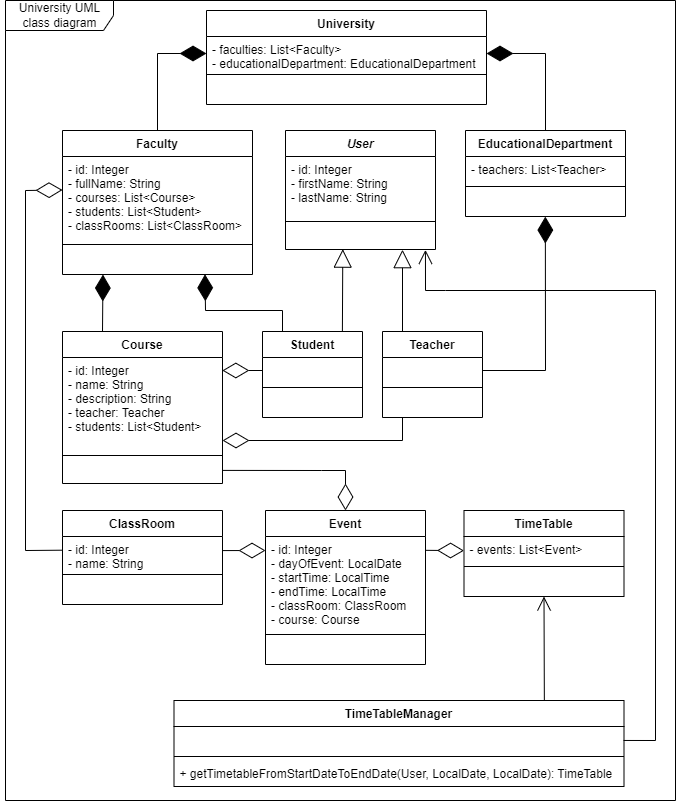

The diagram above was exported from draw.io. Its source (the exported page's mxGraphModel, read from the mxfile embedded in the PNG):
<mxGraphModel dx="2066" dy="927" grid="1" gridSize="10" guides="1" tooltips="1" connect="1" arrows="1" fold="1" page="1" pageScale="1" pageWidth="583" pageHeight="827" math="0" shadow="0">
  <root>
    <mxCell id="0" />
    <mxCell id="1" parent="0" />
    <mxCell id="nS6bDSJzzxCFfr0Nf_a--57" value="University UML class diagram" style="shape=umlFrame;whiteSpace=wrap;html=1;width=108;height=30;" parent="1" vertex="1">
      <mxGeometry y="10" width="670" height="800" as="geometry" />
    </mxCell>
    <mxCell id="nS6bDSJzzxCFfr0Nf_a--1" value="Course" style="swimlane;fontStyle=1;align=center;verticalAlign=top;childLayout=stackLayout;horizontal=1;startSize=26;horizontalStack=0;resizeParent=1;resizeParentMax=0;resizeLast=0;collapsible=1;marginBottom=0;" parent="1" vertex="1">
      <mxGeometry x="57" y="341" width="160" height="152" as="geometry" />
    </mxCell>
    <mxCell id="nS6bDSJzzxCFfr0Nf_a--2" value="- id: Integer&#10;- name: String&#10;- description: String&#10;- teacher: Teacher&#10;- students: List&lt;Student&gt;" style="text;strokeColor=none;fillColor=none;align=left;verticalAlign=top;spacingLeft=4;spacingRight=4;overflow=hidden;rotatable=0;points=[[0,0.5],[1,0.5]];portConstraint=eastwest;" parent="nS6bDSJzzxCFfr0Nf_a--1" vertex="1">
      <mxGeometry y="26" width="160" height="94" as="geometry" />
    </mxCell>
    <mxCell id="nS6bDSJzzxCFfr0Nf_a--3" value="" style="line;strokeWidth=1;fillColor=none;align=left;verticalAlign=middle;spacingTop=-1;spacingLeft=3;spacingRight=3;rotatable=0;labelPosition=right;points=[];portConstraint=eastwest;" parent="nS6bDSJzzxCFfr0Nf_a--1" vertex="1">
      <mxGeometry y="120" width="160" height="8" as="geometry" />
    </mxCell>
    <mxCell id="nS6bDSJzzxCFfr0Nf_a--4" value=" " style="text;strokeColor=none;fillColor=none;align=left;verticalAlign=top;spacingLeft=4;spacingRight=4;overflow=hidden;rotatable=0;points=[[0,0.5],[1,0.5]];portConstraint=eastwest;" parent="nS6bDSJzzxCFfr0Nf_a--1" vertex="1">
      <mxGeometry y="128" width="160" height="24" as="geometry" />
    </mxCell>
    <mxCell id="nS6bDSJzzxCFfr0Nf_a--6" value="User" style="swimlane;fontStyle=3;align=center;verticalAlign=top;childLayout=stackLayout;horizontal=1;startSize=26;horizontalStack=0;resizeParent=1;resizeParentMax=0;resizeLast=0;collapsible=1;marginBottom=0;" parent="1" vertex="1">
      <mxGeometry x="280" y="140" width="150" height="119" as="geometry" />
    </mxCell>
    <mxCell id="nS6bDSJzzxCFfr0Nf_a--7" value="- id: Integer&#10;- firstName: String&#10;- lastName: String&#10;" style="text;strokeColor=none;fillColor=none;align=left;verticalAlign=top;spacingLeft=4;spacingRight=4;overflow=hidden;rotatable=0;points=[[0,0.5],[1,0.5]];portConstraint=eastwest;" parent="nS6bDSJzzxCFfr0Nf_a--6" vertex="1">
      <mxGeometry y="26" width="150" height="61" as="geometry" />
    </mxCell>
    <mxCell id="nS6bDSJzzxCFfr0Nf_a--8" value="" style="line;strokeWidth=1;fillColor=none;align=left;verticalAlign=middle;spacingTop=-1;spacingLeft=3;spacingRight=3;rotatable=0;labelPosition=right;points=[];portConstraint=eastwest;" parent="nS6bDSJzzxCFfr0Nf_a--6" vertex="1">
      <mxGeometry y="87" width="150" height="8" as="geometry" />
    </mxCell>
    <mxCell id="nS6bDSJzzxCFfr0Nf_a--9" value=" " style="text;strokeColor=none;fillColor=none;align=left;verticalAlign=top;spacingLeft=4;spacingRight=4;overflow=hidden;rotatable=0;points=[[0,0.5],[1,0.5]];portConstraint=eastwest;" parent="nS6bDSJzzxCFfr0Nf_a--6" vertex="1">
      <mxGeometry y="95" width="150" height="24" as="geometry" />
    </mxCell>
    <mxCell id="nS6bDSJzzxCFfr0Nf_a--12" value="Student" style="swimlane;fontStyle=1;align=center;verticalAlign=top;childLayout=stackLayout;horizontal=1;startSize=26;horizontalStack=0;resizeParent=1;resizeParentMax=0;resizeLast=0;collapsible=1;marginBottom=0;" parent="1" vertex="1">
      <mxGeometry x="257" y="341" width="100" height="86" as="geometry" />
    </mxCell>
    <mxCell id="nS6bDSJzzxCFfr0Nf_a--13" value=" " style="text;strokeColor=none;fillColor=none;align=left;verticalAlign=top;spacingLeft=4;spacingRight=4;overflow=hidden;rotatable=0;points=[[0,0.5],[1,0.5]];portConstraint=eastwest;" parent="nS6bDSJzzxCFfr0Nf_a--12" vertex="1">
      <mxGeometry y="26" width="100" height="26" as="geometry" />
    </mxCell>
    <mxCell id="nS6bDSJzzxCFfr0Nf_a--14" value="" style="line;strokeWidth=1;fillColor=none;align=left;verticalAlign=middle;spacingTop=-1;spacingLeft=3;spacingRight=3;rotatable=0;labelPosition=right;points=[];portConstraint=eastwest;" parent="nS6bDSJzzxCFfr0Nf_a--12" vertex="1">
      <mxGeometry y="52" width="100" height="8" as="geometry" />
    </mxCell>
    <mxCell id="nS6bDSJzzxCFfr0Nf_a--15" value=" " style="text;strokeColor=none;fillColor=none;align=left;verticalAlign=top;spacingLeft=4;spacingRight=4;overflow=hidden;rotatable=0;points=[[0,0.5],[1,0.5]];portConstraint=eastwest;" parent="nS6bDSJzzxCFfr0Nf_a--12" vertex="1">
      <mxGeometry y="60" width="100" height="26" as="geometry" />
    </mxCell>
    <mxCell id="nS6bDSJzzxCFfr0Nf_a--16" value="Teacher" style="swimlane;fontStyle=1;align=center;verticalAlign=top;childLayout=stackLayout;horizontal=1;startSize=26;horizontalStack=0;resizeParent=1;resizeParentMax=0;resizeLast=0;collapsible=1;marginBottom=0;" parent="1" vertex="1">
      <mxGeometry x="377" y="341" width="100" height="86" as="geometry" />
    </mxCell>
    <mxCell id="nS6bDSJzzxCFfr0Nf_a--17" value=" " style="text;strokeColor=none;fillColor=none;align=left;verticalAlign=top;spacingLeft=4;spacingRight=4;overflow=hidden;rotatable=0;points=[[0,0.5],[1,0.5]];portConstraint=eastwest;" parent="nS6bDSJzzxCFfr0Nf_a--16" vertex="1">
      <mxGeometry y="26" width="100" height="26" as="geometry" />
    </mxCell>
    <mxCell id="nS6bDSJzzxCFfr0Nf_a--18" value="" style="line;strokeWidth=1;fillColor=none;align=left;verticalAlign=middle;spacingTop=-1;spacingLeft=3;spacingRight=3;rotatable=0;labelPosition=right;points=[];portConstraint=eastwest;" parent="nS6bDSJzzxCFfr0Nf_a--16" vertex="1">
      <mxGeometry y="52" width="100" height="8" as="geometry" />
    </mxCell>
    <mxCell id="nS6bDSJzzxCFfr0Nf_a--19" value=" " style="text;strokeColor=none;fillColor=none;align=left;verticalAlign=top;spacingLeft=4;spacingRight=4;overflow=hidden;rotatable=0;points=[[0,0.5],[1,0.5]];portConstraint=eastwest;" parent="nS6bDSJzzxCFfr0Nf_a--16" vertex="1">
      <mxGeometry y="60" width="100" height="26" as="geometry" />
    </mxCell>
    <mxCell id="nS6bDSJzzxCFfr0Nf_a--22" value="" style="endArrow=block;endSize=16;endFill=0;html=1;rounded=0;entryX=0.78;entryY=1.007;entryDx=0;entryDy=0;entryPerimeter=0;" parent="1" edge="1" target="nS6bDSJzzxCFfr0Nf_a--9">
      <mxGeometry width="160" relative="1" as="geometry">
        <mxPoint x="397" y="341" as="sourcePoint" />
        <mxPoint x="397" y="259.9979999999999" as="targetPoint" />
      </mxGeometry>
    </mxCell>
    <mxCell id="nS6bDSJzzxCFfr0Nf_a--28" value="Faculty" style="swimlane;fontStyle=1;align=center;verticalAlign=top;childLayout=stackLayout;horizontal=1;startSize=26;horizontalStack=0;resizeParent=1;resizeParentMax=0;resizeLast=0;collapsible=1;marginBottom=0;" parent="1" vertex="1">
      <mxGeometry x="57" y="140" width="190" height="144" as="geometry" />
    </mxCell>
    <mxCell id="nS6bDSJzzxCFfr0Nf_a--29" value="- id: Integer&#10;- fullName: String&#10;- courses: List&lt;Course&gt;&#10;- students: List&lt;Student&gt;&#10;- classRooms: List&lt;ClassRoom&gt;" style="text;strokeColor=none;fillColor=none;align=left;verticalAlign=top;spacingLeft=4;spacingRight=4;overflow=hidden;rotatable=0;points=[[0,0.5],[1,0.5]];portConstraint=eastwest;" parent="nS6bDSJzzxCFfr0Nf_a--28" vertex="1">
      <mxGeometry y="26" width="190" height="84" as="geometry" />
    </mxCell>
    <mxCell id="nS6bDSJzzxCFfr0Nf_a--30" value="" style="line;strokeWidth=1;fillColor=none;align=left;verticalAlign=middle;spacingTop=-1;spacingLeft=3;spacingRight=3;rotatable=0;labelPosition=right;points=[];portConstraint=eastwest;" parent="nS6bDSJzzxCFfr0Nf_a--28" vertex="1">
      <mxGeometry y="110" width="190" height="8" as="geometry" />
    </mxCell>
    <mxCell id="nS6bDSJzzxCFfr0Nf_a--31" value=" " style="text;strokeColor=none;fillColor=none;align=left;verticalAlign=top;spacingLeft=4;spacingRight=4;overflow=hidden;rotatable=0;points=[[0,0.5],[1,0.5]];portConstraint=eastwest;" parent="nS6bDSJzzxCFfr0Nf_a--28" vertex="1">
      <mxGeometry y="118" width="190" height="26" as="geometry" />
    </mxCell>
    <mxCell id="nS6bDSJzzxCFfr0Nf_a--33" value="" style="endArrow=diamondThin;endFill=1;endSize=24;html=1;rounded=0;entryX=0.213;entryY=1.002;entryDx=0;entryDy=0;entryPerimeter=0;exitX=0.25;exitY=0;exitDx=0;exitDy=0;" parent="1" source="nS6bDSJzzxCFfr0Nf_a--1" target="nS6bDSJzzxCFfr0Nf_a--31" edge="1">
      <mxGeometry width="160" relative="1" as="geometry">
        <mxPoint x="177" y="301" as="sourcePoint" />
        <mxPoint x="87" y="271" as="targetPoint" />
      </mxGeometry>
    </mxCell>
    <mxCell id="nS6bDSJzzxCFfr0Nf_a--36" value="" style="endArrow=diamondThin;endFill=1;endSize=24;html=1;rounded=0;exitX=0.2;exitY=0;exitDx=0;exitDy=0;exitPerimeter=0;entryX=0.75;entryY=0.993;entryDx=0;entryDy=0;entryPerimeter=0;" parent="1" source="nS6bDSJzzxCFfr0Nf_a--12" edge="1" target="nS6bDSJzzxCFfr0Nf_a--31">
      <mxGeometry width="160" relative="1" as="geometry">
        <mxPoint x="157.15999999999997" y="340.95" as="sourcePoint" />
        <mxPoint x="157" y="280" as="targetPoint" />
        <Array as="points">
          <mxPoint x="277" y="320" />
          <mxPoint x="200" y="320" />
        </Array>
      </mxGeometry>
    </mxCell>
    <mxCell id="nS6bDSJzzxCFfr0Nf_a--37" value="" style="endArrow=block;endSize=16;endFill=0;html=1;rounded=0;entryX=0.382;entryY=0.985;entryDx=0;entryDy=0;entryPerimeter=0;" parent="1" edge="1" target="nS6bDSJzzxCFfr0Nf_a--9">
      <mxGeometry width="160" relative="1" as="geometry">
        <mxPoint x="336.89" y="340.99999999999994" as="sourcePoint" />
        <mxPoint x="337" y="260" as="targetPoint" />
      </mxGeometry>
    </mxCell>
    <mxCell id="nS6bDSJzzxCFfr0Nf_a--43" value="" style="endArrow=diamondThin;endFill=0;endSize=24;html=1;rounded=0;entryX=0;entryY=0.5;entryDx=0;entryDy=0;" parent="1" edge="1">
      <mxGeometry width="160" relative="1" as="geometry">
        <mxPoint x="257" y="380" as="sourcePoint" />
        <mxPoint x="216.84000000000003" y="380" as="targetPoint" />
      </mxGeometry>
    </mxCell>
    <mxCell id="nS6bDSJzzxCFfr0Nf_a--45" value="" style="endArrow=diamondThin;endFill=0;endSize=24;html=1;rounded=0;entryX=0;entryY=0.5;entryDx=0;entryDy=0;exitX=0.2;exitY=0.998;exitDx=0;exitDy=0;exitPerimeter=0;" parent="1" source="nS6bDSJzzxCFfr0Nf_a--19" edge="1">
      <mxGeometry width="160" relative="1" as="geometry">
        <mxPoint x="397" y="430" as="sourcePoint" />
        <mxPoint x="217.00000000000003" y="450" as="targetPoint" />
        <Array as="points">
          <mxPoint x="397" y="450" />
        </Array>
      </mxGeometry>
    </mxCell>
    <mxCell id="nS6bDSJzzxCFfr0Nf_a--46" value="Event" style="swimlane;fontStyle=1;align=center;verticalAlign=top;childLayout=stackLayout;horizontal=1;startSize=26;horizontalStack=0;resizeParent=1;resizeParentMax=0;resizeLast=0;collapsible=1;marginBottom=0;" parent="1" vertex="1">
      <mxGeometry x="260" y="520" width="160" height="154" as="geometry" />
    </mxCell>
    <mxCell id="nS6bDSJzzxCFfr0Nf_a--47" value="- id: Integer&#10;- dayOfEvent: LocalDate&#10;- startTime: LocalTime&#10;- endTime: LocalTime&#10;- classRoom: ClassRoom&#10;- course: Course" style="text;strokeColor=none;fillColor=none;align=left;verticalAlign=top;spacingLeft=4;spacingRight=4;overflow=hidden;rotatable=0;points=[[0,0.5],[1,0.5]];portConstraint=eastwest;" parent="nS6bDSJzzxCFfr0Nf_a--46" vertex="1">
      <mxGeometry y="26" width="160" height="94" as="geometry" />
    </mxCell>
    <mxCell id="nS6bDSJzzxCFfr0Nf_a--48" value="" style="line;strokeWidth=1;fillColor=none;align=left;verticalAlign=middle;spacingTop=-1;spacingLeft=3;spacingRight=3;rotatable=0;labelPosition=right;points=[];portConstraint=eastwest;" parent="nS6bDSJzzxCFfr0Nf_a--46" vertex="1">
      <mxGeometry y="120" width="160" height="8" as="geometry" />
    </mxCell>
    <mxCell id="nS6bDSJzzxCFfr0Nf_a--49" value=" " style="text;strokeColor=none;fillColor=none;align=left;verticalAlign=top;spacingLeft=4;spacingRight=4;overflow=hidden;rotatable=0;points=[[0,0.5],[1,0.5]];portConstraint=eastwest;" parent="nS6bDSJzzxCFfr0Nf_a--46" vertex="1">
      <mxGeometry y="128" width="160" height="26" as="geometry" />
    </mxCell>
    <mxCell id="nS6bDSJzzxCFfr0Nf_a--50" value="" style="endArrow=diamondThin;endFill=0;endSize=24;html=1;rounded=0;entryX=0.5;entryY=0;entryDx=0;entryDy=0;exitX=1.002;exitY=0.454;exitDx=0;exitDy=0;exitPerimeter=0;" parent="1" source="nS6bDSJzzxCFfr0Nf_a--4" target="nS6bDSJzzxCFfr0Nf_a--46" edge="1">
      <mxGeometry width="160" relative="1" as="geometry">
        <mxPoint x="220" y="480" as="sourcePoint" />
        <mxPoint x="487" y="590" as="targetPoint" />
        <Array as="points">
          <mxPoint x="316" y="480" />
          <mxPoint x="340" y="480" />
        </Array>
      </mxGeometry>
    </mxCell>
    <mxCell id="nS6bDSJzzxCFfr0Nf_a--51" value="TimeTableManager" style="swimlane;fontStyle=1;align=center;verticalAlign=top;childLayout=stackLayout;horizontal=1;startSize=26;horizontalStack=0;resizeParent=1;resizeParentMax=0;resizeLast=0;collapsible=1;marginBottom=0;" parent="1" vertex="1">
      <mxGeometry x="168.5" y="710" width="450" height="86" as="geometry" />
    </mxCell>
    <mxCell id="nS6bDSJzzxCFfr0Nf_a--52" value=" " style="text;strokeColor=none;fillColor=none;align=left;verticalAlign=top;spacingLeft=4;spacingRight=4;overflow=hidden;rotatable=0;points=[[0,0.5],[1,0.5]];portConstraint=eastwest;" parent="nS6bDSJzzxCFfr0Nf_a--51" vertex="1">
      <mxGeometry y="26" width="450" height="26" as="geometry" />
    </mxCell>
    <mxCell id="nS6bDSJzzxCFfr0Nf_a--53" value="" style="line;strokeWidth=1;fillColor=none;align=left;verticalAlign=middle;spacingTop=-1;spacingLeft=3;spacingRight=3;rotatable=0;labelPosition=right;points=[];portConstraint=eastwest;" parent="nS6bDSJzzxCFfr0Nf_a--51" vertex="1">
      <mxGeometry y="52" width="450" height="8" as="geometry" />
    </mxCell>
    <mxCell id="nS6bDSJzzxCFfr0Nf_a--54" value="+ getTimetableFromStartDateToEndDate(User, LocalDate, LocalDate): TimeTable" style="text;strokeColor=none;fillColor=none;align=left;verticalAlign=top;spacingLeft=4;spacingRight=4;overflow=hidden;rotatable=0;points=[[0,0.5],[1,0.5]];portConstraint=eastwest;" parent="nS6bDSJzzxCFfr0Nf_a--51" vertex="1">
      <mxGeometry y="60" width="450" height="26" as="geometry" />
    </mxCell>
    <mxCell id="nS6bDSJzzxCFfr0Nf_a--56" value="" style="endArrow=open;endFill=1;endSize=12;html=1;rounded=0;exitX=0.999;exitY=0.537;exitDx=0;exitDy=0;exitPerimeter=0;entryX=0.933;entryY=1.017;entryDx=0;entryDy=0;entryPerimeter=0;" parent="1" source="nS6bDSJzzxCFfr0Nf_a--52" target="nS6bDSJzzxCFfr0Nf_a--9" edge="1">
      <mxGeometry width="160" relative="1" as="geometry">
        <mxPoint x="620" y="750" as="sourcePoint" />
        <mxPoint x="420" y="260" as="targetPoint" />
        <Array as="points">
          <mxPoint x="650" y="750" />
          <mxPoint x="650" y="300" />
          <mxPoint x="440" y="300" />
          <mxPoint x="420" y="300" />
        </Array>
      </mxGeometry>
    </mxCell>
    <mxCell id="EHsp_xylHEKycxsd7Jp0-1" value="TimeTable" style="swimlane;fontStyle=1;align=center;verticalAlign=top;childLayout=stackLayout;horizontal=1;startSize=26;horizontalStack=0;resizeParent=1;resizeParentMax=0;resizeLast=0;collapsible=1;marginBottom=0;" parent="1" vertex="1">
      <mxGeometry x="458.5" y="520" width="160" height="86" as="geometry" />
    </mxCell>
    <mxCell id="EHsp_xylHEKycxsd7Jp0-2" value="- events: List&lt;Event&gt;" style="text;strokeColor=none;fillColor=none;align=left;verticalAlign=top;spacingLeft=4;spacingRight=4;overflow=hidden;rotatable=0;points=[[0,0.5],[1,0.5]];portConstraint=eastwest;" parent="EHsp_xylHEKycxsd7Jp0-1" vertex="1">
      <mxGeometry y="26" width="160" height="26" as="geometry" />
    </mxCell>
    <mxCell id="EHsp_xylHEKycxsd7Jp0-3" value="" style="line;strokeWidth=1;fillColor=none;align=left;verticalAlign=middle;spacingTop=-1;spacingLeft=3;spacingRight=3;rotatable=0;labelPosition=right;points=[];portConstraint=eastwest;" parent="EHsp_xylHEKycxsd7Jp0-1" vertex="1">
      <mxGeometry y="52" width="160" height="8" as="geometry" />
    </mxCell>
    <mxCell id="EHsp_xylHEKycxsd7Jp0-4" value=" " style="text;strokeColor=none;fillColor=none;align=left;verticalAlign=top;spacingLeft=4;spacingRight=4;overflow=hidden;rotatable=0;points=[[0,0.5],[1,0.5]];portConstraint=eastwest;" parent="EHsp_xylHEKycxsd7Jp0-1" vertex="1">
      <mxGeometry y="60" width="160" height="26" as="geometry" />
    </mxCell>
    <mxCell id="EHsp_xylHEKycxsd7Jp0-5" value="" style="endArrow=diamondThin;endFill=0;endSize=24;html=1;rounded=0;entryX=0;entryY=0.543;entryDx=0;entryDy=0;exitX=1;exitY=0.147;exitDx=0;exitDy=0;exitPerimeter=0;entryPerimeter=0;" parent="1" source="nS6bDSJzzxCFfr0Nf_a--47" target="EHsp_xylHEKycxsd7Jp0-2" edge="1">
      <mxGeometry width="160" relative="1" as="geometry">
        <mxPoint x="400" y="590" as="sourcePoint" />
        <mxPoint x="435.34" y="611" as="targetPoint" />
      </mxGeometry>
    </mxCell>
    <mxCell id="EHsp_xylHEKycxsd7Jp0-6" value="" style="endArrow=open;endFill=1;endSize=12;html=1;rounded=0;entryX=0.5;entryY=1;entryDx=0;entryDy=0;exitX=0.823;exitY=0.004;exitDx=0;exitDy=0;exitPerimeter=0;" parent="1" source="nS6bDSJzzxCFfr0Nf_a--51" target="EHsp_xylHEKycxsd7Jp0-1" edge="1">
      <mxGeometry width="160" relative="1" as="geometry">
        <mxPoint x="613" y="626" as="sourcePoint" />
        <mxPoint x="773" y="626" as="targetPoint" />
      </mxGeometry>
    </mxCell>
    <mxCell id="Zeg38N-KvFO1m-caKbhn-1" value="University" style="swimlane;fontStyle=1;align=center;verticalAlign=top;childLayout=stackLayout;horizontal=1;startSize=26;horizontalStack=0;resizeParent=1;resizeParentMax=0;resizeLast=0;collapsible=1;marginBottom=0;" parent="1" vertex="1">
      <mxGeometry x="201" y="20" width="280" height="94" as="geometry" />
    </mxCell>
    <mxCell id="Zeg38N-KvFO1m-caKbhn-2" value="- faculties: List&lt;Faculty&gt;&#10;- educationalDepartment: EducationalDepartment" style="text;strokeColor=none;fillColor=none;align=left;verticalAlign=top;spacingLeft=4;spacingRight=4;overflow=hidden;rotatable=0;points=[[0,0.5],[1,0.5]];portConstraint=eastwest;" parent="Zeg38N-KvFO1m-caKbhn-1" vertex="1">
      <mxGeometry y="26" width="280" height="34" as="geometry" />
    </mxCell>
    <mxCell id="Zeg38N-KvFO1m-caKbhn-3" value="" style="line;strokeWidth=1;fillColor=none;align=left;verticalAlign=middle;spacingTop=-1;spacingLeft=3;spacingRight=3;rotatable=0;labelPosition=right;points=[];portConstraint=eastwest;" parent="Zeg38N-KvFO1m-caKbhn-1" vertex="1">
      <mxGeometry y="60" width="280" height="8" as="geometry" />
    </mxCell>
    <mxCell id="Zeg38N-KvFO1m-caKbhn-4" value=" " style="text;strokeColor=none;fillColor=none;align=left;verticalAlign=top;spacingLeft=4;spacingRight=4;overflow=hidden;rotatable=0;points=[[0,0.5],[1,0.5]];portConstraint=eastwest;" parent="Zeg38N-KvFO1m-caKbhn-1" vertex="1">
      <mxGeometry y="68" width="280" height="26" as="geometry" />
    </mxCell>
    <mxCell id="Zeg38N-KvFO1m-caKbhn-6" value="EducationalDepartment" style="swimlane;fontStyle=1;align=center;verticalAlign=top;childLayout=stackLayout;horizontal=1;startSize=26;horizontalStack=0;resizeParent=1;resizeParentMax=0;resizeLast=0;collapsible=1;marginBottom=0;" parent="1" vertex="1">
      <mxGeometry x="460" y="140" width="160" height="86" as="geometry" />
    </mxCell>
    <mxCell id="Zeg38N-KvFO1m-caKbhn-7" value="- teachers: List&lt;Teacher&gt;" style="text;strokeColor=none;fillColor=none;align=left;verticalAlign=top;spacingLeft=4;spacingRight=4;overflow=hidden;rotatable=0;points=[[0,0.5],[1,0.5]];portConstraint=eastwest;" parent="Zeg38N-KvFO1m-caKbhn-6" vertex="1">
      <mxGeometry y="26" width="160" height="26" as="geometry" />
    </mxCell>
    <mxCell id="Zeg38N-KvFO1m-caKbhn-8" value="" style="line;strokeWidth=1;fillColor=none;align=left;verticalAlign=middle;spacingTop=-1;spacingLeft=3;spacingRight=3;rotatable=0;labelPosition=right;points=[];portConstraint=eastwest;" parent="Zeg38N-KvFO1m-caKbhn-6" vertex="1">
      <mxGeometry y="52" width="160" height="8" as="geometry" />
    </mxCell>
    <mxCell id="Zeg38N-KvFO1m-caKbhn-9" value=" " style="text;strokeColor=none;fillColor=none;align=left;verticalAlign=top;spacingLeft=4;spacingRight=4;overflow=hidden;rotatable=0;points=[[0,0.5],[1,0.5]];portConstraint=eastwest;" parent="Zeg38N-KvFO1m-caKbhn-6" vertex="1">
      <mxGeometry y="60" width="160" height="26" as="geometry" />
    </mxCell>
    <mxCell id="Zeg38N-KvFO1m-caKbhn-10" value="" style="endArrow=diamondThin;endFill=1;endSize=24;html=1;rounded=0;exitX=0.5;exitY=0;exitDx=0;exitDy=0;entryX=0;entryY=0.5;entryDx=0;entryDy=0;" parent="1" source="nS6bDSJzzxCFfr0Nf_a--28" target="Zeg38N-KvFO1m-caKbhn-2" edge="1">
      <mxGeometry width="160" relative="1" as="geometry">
        <mxPoint x="10" y="127.34" as="sourcePoint" />
        <mxPoint x="190" y="60" as="targetPoint" />
        <Array as="points">
          <mxPoint x="152" y="63" />
        </Array>
      </mxGeometry>
    </mxCell>
    <mxCell id="Zeg38N-KvFO1m-caKbhn-11" value="" style="endArrow=diamondThin;endFill=1;endSize=24;html=1;rounded=0;exitX=0.5;exitY=0;exitDx=0;exitDy=0;entryX=1;entryY=0.5;entryDx=0;entryDy=0;" parent="1" source="Zeg38N-KvFO1m-caKbhn-6" target="Zeg38N-KvFO1m-caKbhn-2" edge="1">
      <mxGeometry width="160" relative="1" as="geometry">
        <mxPoint x="540" y="70" as="sourcePoint" />
        <mxPoint x="700" y="70" as="targetPoint" />
        <Array as="points">
          <mxPoint x="540" y="63" />
        </Array>
      </mxGeometry>
    </mxCell>
    <mxCell id="Zeg38N-KvFO1m-caKbhn-13" value="" style="endArrow=diamondThin;endFill=1;endSize=24;html=1;rounded=0;entryX=0.499;entryY=1.004;entryDx=0;entryDy=0;entryPerimeter=0;exitX=1;exitY=0.5;exitDx=0;exitDy=0;" parent="1" source="nS6bDSJzzxCFfr0Nf_a--17" target="Zeg38N-KvFO1m-caKbhn-9" edge="1">
      <mxGeometry width="160" relative="1" as="geometry">
        <mxPoint x="450" y="290" as="sourcePoint" />
        <mxPoint x="610" y="290" as="targetPoint" />
        <Array as="points">
          <mxPoint x="540" y="380" />
        </Array>
      </mxGeometry>
    </mxCell>
    <mxCell id="m4IlTHFVEK7vH7mgdOKj-3" value="ClassRoom" style="swimlane;fontStyle=1;align=center;verticalAlign=top;childLayout=stackLayout;horizontal=1;startSize=26;horizontalStack=0;resizeParent=1;resizeParentMax=0;resizeLast=0;collapsible=1;marginBottom=0;" vertex="1" parent="1">
      <mxGeometry x="57" y="520" width="160" height="94" as="geometry" />
    </mxCell>
    <mxCell id="m4IlTHFVEK7vH7mgdOKj-4" value="- id: Integer&#10;- name: String" style="text;strokeColor=none;fillColor=none;align=left;verticalAlign=top;spacingLeft=4;spacingRight=4;overflow=hidden;rotatable=0;points=[[0,0.5],[1,0.5]];portConstraint=eastwest;" vertex="1" parent="m4IlTHFVEK7vH7mgdOKj-3">
      <mxGeometry y="26" width="160" height="34" as="geometry" />
    </mxCell>
    <mxCell id="m4IlTHFVEK7vH7mgdOKj-5" value="" style="line;strokeWidth=1;fillColor=none;align=left;verticalAlign=middle;spacingTop=-1;spacingLeft=3;spacingRight=3;rotatable=0;labelPosition=right;points=[];portConstraint=eastwest;" vertex="1" parent="m4IlTHFVEK7vH7mgdOKj-3">
      <mxGeometry y="60" width="160" height="8" as="geometry" />
    </mxCell>
    <mxCell id="m4IlTHFVEK7vH7mgdOKj-6" value=" " style="text;strokeColor=none;fillColor=none;align=left;verticalAlign=top;spacingLeft=4;spacingRight=4;overflow=hidden;rotatable=0;points=[[0,0.5],[1,0.5]];portConstraint=eastwest;" vertex="1" parent="m4IlTHFVEK7vH7mgdOKj-3">
      <mxGeometry y="68" width="160" height="26" as="geometry" />
    </mxCell>
    <mxCell id="m4IlTHFVEK7vH7mgdOKj-8" value="" style="endArrow=diamondThin;endFill=0;endSize=24;html=1;rounded=0;entryX=0;entryY=0.149;entryDx=0;entryDy=0;exitX=1.001;exitY=0.414;exitDx=0;exitDy=0;entryPerimeter=0;exitPerimeter=0;" edge="1" parent="1" source="m4IlTHFVEK7vH7mgdOKj-4" target="nS6bDSJzzxCFfr0Nf_a--47">
      <mxGeometry width="160" relative="1" as="geometry">
        <mxPoint x="30" y="650" as="sourcePoint" />
        <mxPoint x="190" y="650" as="targetPoint" />
      </mxGeometry>
    </mxCell>
    <mxCell id="m4IlTHFVEK7vH7mgdOKj-10" value="" style="endArrow=diamondThin;endFill=0;endSize=24;html=1;rounded=0;exitX=-0.002;exitY=0.403;exitDx=0;exitDy=0;exitPerimeter=0;" edge="1" parent="1" source="m4IlTHFVEK7vH7mgdOKj-4">
      <mxGeometry width="160" relative="1" as="geometry">
        <mxPoint x="57" y="560" as="sourcePoint" />
        <mxPoint x="57" y="199.5" as="targetPoint" />
        <Array as="points">
          <mxPoint x="20" y="560" />
          <mxPoint x="20" y="200" />
        </Array>
      </mxGeometry>
    </mxCell>
  </root>
</mxGraphModel>